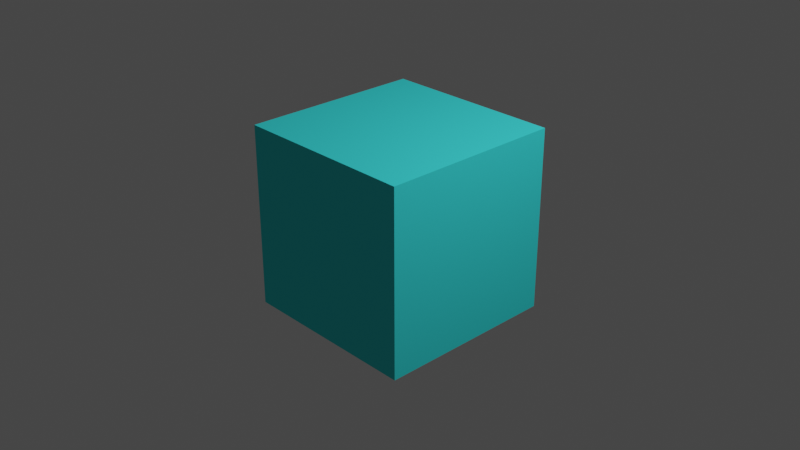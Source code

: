 # Source: Degradado.blend  (saved by Blender 2.93.21; exported with 4.5.12 LTS)
import bpy
from mathutils import Matrix  # noqa: F401  (used for matrix-valued properties, if any)

bpy.ops.wm.read_factory_settings(use_empty=True)
scene = bpy.context.scene
scene.name = 'Scene'

# ---- collections
col_collection = bpy.data.collections.new('Collection'); scene.collection.children.link(col_collection)

# ---- materials (node trees are filled in below, after node groups)
mat_material = bpy.data.materials.new('Material')
mat_material.alpha_threshold = 0.0
mat_material.refraction_depth = 0.3
mat_material.preview_render_type = 'CUBE'
mat_material.diffuse_color = (0.05168, 0.7908, 0.8, 1.0)
mat_material.metallic = 1.0
mat_material.line_color = (0.0, 0.0, 0.0, 1.0)
mat_material_001 = bpy.data.materials.new('Material.001')
mat_material_001.use_transparent_shadow = False
mat_material_001.preview_render_type = 'CUBE'
mat_material_001.diffuse_color = (0.2864, 0.469, 0.8, 1.0)

# ---- material node trees

# ---- world
world_world = bpy.data.worlds.new('World'); scene.world = world_world
world_world.use_nodes = True; world_world.node_tree.nodes.clear()
_N = world_world.node_tree.nodes; _L = world_world.node_tree.links
n0 = _N.new('ShaderNodeOutputWorld'); n0.name = 'World Output'; n0.location = (300, 300)
n1 = _N.new('ShaderNodeBackground'); n1.name = 'Background'; n1.location = (10, 300)
n1.inputs[0].default_value = (0.05088, 0.05088, 0.05088, 1.0)
_L.new(n1.outputs[0], n0.inputs[0])
n0.is_active_output = True
world_world.color = (0.05088, 0.05088, 0.05088)
world_world.use_sun_shadow = False
world_world.sun_shadow_jitter_overblur = 0.0

# ---- cameras
cam_camera = bpy.data.cameras.new('Camera')
cam_camera.clip_end = 100.0
cam_camera.ortho_scale = 7.314

# ---- lights
light_light = bpy.data.lights.new('Light', 'POINT')
light_light.transmission_factor = 0.0
light_light.energy = 1000.0
light_light.shadow_soft_size = 0.1
light_light.shadow_maximum_resolution = 0.006
light_light.use_absolute_resolution = True

# ---- meshes
me_cube = bpy.data.meshes.new('Cube')
me_cube.from_pydata([(1.0, 1.0, 1.0), (1.0, 1.0, -1.0), (1.0, -1.0, 1.0), (1.0, -1.0, -1.0), (-1.0, 1.0, 1.0), (-1.0, 1.0, -1.0), (-1.0, -1.0, 1.0), (-1.0, -1.0, -1.0), (4.514, 0.7073, -1.745), (4.514, 0.7073, 0.2546), (4.514, 2.707, -1.745), (4.514, 2.707, 0.2546), (6.514, 0.7073, -1.745), (6.514, 0.7073, 0.2546), (6.514, 2.707, -1.745), (6.514, 2.707, 0.2546)], [], [(0, 4, 6, 2), (3, 2, 6, 7), (7, 6, 4, 5), (5, 1, 3, 7), (1, 0, 2, 3), (5, 4, 0, 1), (8, 9, 11, 10), (10, 11, 15, 14), (14, 15, 13, 12), (12, 13, 9, 8), (10, 14, 12, 8), (15, 11, 9, 13)])
_uv = me_cube.uv_layers.new(name='UVMap')
_uv.uv.foreach_set('vector', [0.625, 0.5, 0.875, 0.5, 0.875, 0.75, 0.625, 0.75, 0.375, 0.75, 0.625, 0.75, 0.625, 1.0, 0.375, 1.0, 0.375, 0.0, 0.625, 0.0, 0.625, 0.25, 0.375, 0.25, 0.125, 0.5, 0.375, 0.5, 0.375, 0.75, 0.125, 0.75, 0.375, 0.5, 0.625, 0.5, 0.625, 0.75, 0.375, 0.75, 0.375, 0.25, 0.625, 0.25, 0.625, 0.5, 0.375, 0.5, 0.375, 0.0, 0.625, 0.0, 0.625, 0.25, 0.375, 0.25, 0.375, 0.25, 0.625, 0.25, 0.625, 0.5, 0.375, 0.5, 0.375, 0.5, 0.625, 0.5, 0.625, 0.75, 0.375, 0.75, 0.375, 0.75, 0.625, 0.75, 0.625, 1.0, 0.375, 1.0, 0.125, 0.5, 0.375, 0.5, 0.375, 0.75, 0.125, 0.75, 0.625, 0.5, 0.875, 0.5, 0.875, 0.75, 0.625, 0.75])
_ca = me_cube.color_attributes.new('Color', 'BYTE_COLOR', 'CORNER')
_ca.data.foreach_set('color', [1.0, 1.0, 1.0, 1.0, 1.0, 1.0, 1.0, 1.0, 1.0, 1.0, 1.0, 1.0, 1.0, 1.0, 1.0, 1.0, 1.0, 1.0, 1.0, 1.0, 1.0, 1.0, 1.0, 1.0, 1.0, 1.0, 1.0, 1.0, 1.0, 1.0, 1.0, 1.0, 1.0, 1.0, 1.0, 1.0, 1.0, 1.0, 1.0, 1.0, 1.0, 1.0, 1.0, 1.0, 1.0, 1.0, 1.0, 1.0, 1.0, 1.0, 1.0, 1.0, 1.0, 1.0, 1.0, 1.0, 1.0, 1.0, 1.0, 1.0, 1.0, 1.0, 1.0, 1.0, 1.0, 1.0, 1.0, 1.0, 1.0, 1.0, 1.0, 1.0, 1.0, 1.0, 1.0, 1.0, 1.0, 1.0, 1.0, 1.0, 1.0, 1.0, 1.0, 1.0, 1.0, 1.0, 1.0, 1.0, 1.0, 1.0, 1.0, 1.0, 1.0, 1.0, 1.0, 1.0, 0.5776, 1.0, 0.9911, 1.0, 0.9131, 0.1046, 1.0, 1.0, 0.1559, 1.0, 0.8148, 1.0, 1.0, 0.15, 0.7454, 1.0, 1.0, 0.15, 0.7454, 1.0, 0.1559, 1.0, 0.8148, 1.0, 0.9387, 0.4125, 1.0, 1.0, 0.1559, 1.0, 0.8148, 1.0, 0.1559, 1.0, 0.8148, 1.0, 0.9387, 0.4125, 1.0, 1.0, 0.552, 1.0, 0.9911, 1.0, 0.9131, 0.1022, 1.0, 1.0, 0.9131, 0.1022, 1.0, 1.0, 0.552, 1.0, 0.9911, 1.0, 0.9131, 0.1046, 1.0, 1.0, 0.5776, 1.0, 0.9911, 1.0, 1.0, 0.15, 0.7454, 1.0, 0.1559, 1.0, 0.8148, 1.0, 0.9131, 0.1022, 1.0, 1.0, 0.5776, 1.0, 0.9911, 1.0, 0.9387, 0.4125, 1.0, 1.0, 0.1559, 1.0, 0.8148, 1.0, 0.9131, 0.1046, 1.0, 1.0, 0.552, 1.0, 0.9911, 1.0])
_ca = me_cube.color_attributes.new('Color.001', 'BYTE_COLOR', 'CORNER')
_ca.data.foreach_set('color', [1.0, 1.0, 1.0, 1.0, 1.0, 1.0, 1.0, 1.0, 1.0, 1.0, 1.0, 1.0, 1.0, 1.0, 1.0, 1.0, 1.0, 1.0, 1.0, 1.0, 1.0, 1.0, 1.0, 1.0, 1.0, 1.0, 1.0, 1.0, 1.0, 1.0, 1.0, 1.0, 1.0, 1.0, 1.0, 1.0, 1.0, 1.0, 1.0, 1.0, 1.0, 1.0, 1.0, 1.0, 1.0, 1.0, 1.0, 1.0, 1.0, 1.0, 1.0, 1.0, 1.0, 1.0, 1.0, 1.0, 1.0, 1.0, 1.0, 1.0, 1.0, 1.0, 1.0, 1.0, 1.0, 1.0, 1.0, 1.0, 1.0, 1.0, 1.0, 1.0, 1.0, 1.0, 1.0, 1.0, 1.0, 1.0, 1.0, 1.0, 1.0, 1.0, 1.0, 1.0, 1.0, 1.0, 1.0, 1.0, 1.0, 1.0, 1.0, 1.0, 1.0, 1.0, 1.0, 1.0, 0.5776, 1.0, 0.9911, 1.0, 0.9131, 0.1046, 1.0, 1.0, 0.1559, 1.0, 0.8148, 1.0, 1.0, 0.15, 0.7454, 1.0, 1.0, 0.15, 0.7454, 1.0, 0.1559, 1.0, 0.8148, 1.0, 0.9387, 0.4125, 1.0, 1.0, 0.1559, 1.0, 0.8148, 1.0, 0.1559, 1.0, 0.8148, 1.0, 0.9387, 0.4125, 1.0, 1.0, 0.552, 1.0, 0.9911, 1.0, 0.9131, 0.1022, 1.0, 1.0, 0.9131, 0.1022, 1.0, 1.0, 0.552, 1.0, 0.9911, 1.0, 0.9131, 0.1046, 1.0, 1.0, 0.5776, 1.0, 0.9911, 1.0, 1.0, 0.15, 0.7454, 1.0, 0.1559, 1.0, 0.8148, 1.0, 0.9131, 0.1022, 1.0, 1.0, 0.5776, 1.0, 0.9911, 1.0, 0.9387, 0.4125, 1.0, 1.0, 0.1559, 1.0, 0.8148, 1.0, 0.9131, 0.1046, 1.0, 1.0, 0.552, 1.0, 0.9911, 1.0])
me_cube.materials.append(mat_material)
me_cube.materials.append(mat_material_001)
me_cube.use_remesh_preserve_volume = False
me_cube.use_remesh_preserve_attributes = False
me_cube.use_mirror_vertex_groups = False
me_cube.update()

# ---- objects
ob_cube = bpy.data.objects.new('Cube', me_cube)
ob_light = bpy.data.objects.new('Light', light_light)
ob_camera = bpy.data.objects.new('Camera', cam_camera)

# ---- transforms, parenting, visibility, modifiers, constraints
ob_cube.location = (0.0, 0.0, 0.0)
ob_cube.lock_rotations_4d = False
ob_cube.empty_display_type = 'ARROWS'
ob_cube.lineart.crease_threshold = 0.0
_vg = ob_cube.vertex_groups.new(name='Grupo')
ob_light.location = (4.076, 1.005, 5.904)
ob_light.rotation_euler = (0.6503, 0.05522, 1.866)
ob_light.lock_rotations_4d = False
ob_light.empty_display_type = 'ARROWS'
ob_light.color = (0.0, 0.0, 0.0, 0.0)
ob_light.lineart.crease_threshold = 0.0
ob_camera.location = (7.359, -6.926, 4.958)
ob_camera.rotation_euler = (1.109, 0.0, 0.8149)
ob_camera.lock_rotations_4d = False
ob_camera.empty_display_type = 'ARROWS'
ob_camera.color = (0.0, 0.0, 0.0, 0.0)
ob_camera.display_type = 'WIRE'
ob_camera.lineart.crease_threshold = 0.0

# ---- collection membership
col_collection.objects.link(ob_cube)
col_collection.objects.link(ob_light)
col_collection.objects.link(ob_camera)

# ---- scene / render settings (as saved in the file)
scene.camera = ob_camera
scene.frame_start = 1; scene.frame_end = 250; scene.frame_set(2)
scene.render.engine = 'BLENDER_EEVEE_NEXT'
scene.cycles.use_denoising = False
scene.cycles.samples = 128
scene.cycles.sampling_pattern = 'TABULATED_SOBOL'
scene.cycles.use_adaptive_sampling = False
scene.cycles.use_light_tree = False
scene.view_settings.view_transform = 'Filmic'
bpy.context.view_layer.update()
